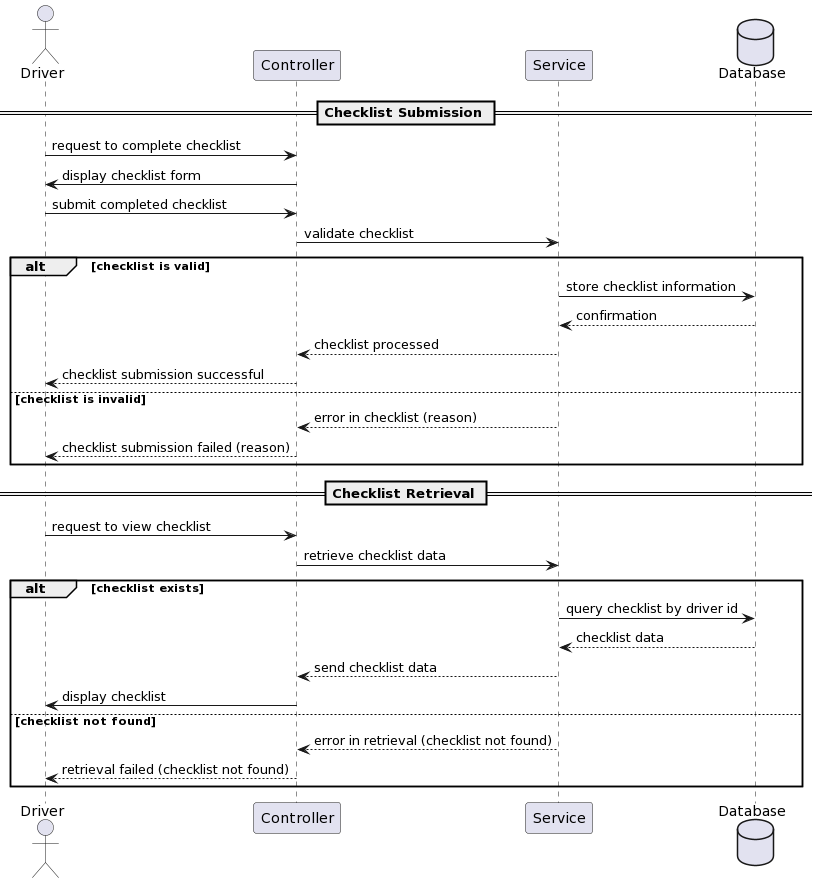

The diagram above was rendered by PlantUML. Its source (embedded in the PNG):
@startuml
actor Driver as User
participant Controller
participant Service
database Database

== Checklist Submission ==
User -> Controller : request to complete checklist
Controller -> User : display checklist form
User -> Controller : submit completed checklist
Controller -> Service : validate checklist
alt checklist is valid
    Service -> Database : store checklist information
    Database --> Service : confirmation
    Service --> Controller : checklist processed
    Controller --> User : checklist submission successful
else checklist is invalid
    Service --> Controller : error in checklist (reason)
    Controller --> User : checklist submission failed (reason)
end

== Checklist Retrieval ==
User -> Controller : request to view checklist
Controller -> Service : retrieve checklist data
alt checklist exists
    Service -> Database : query checklist by driver id
    Database --> Service : checklist data
    Service --> Controller : send checklist data
    Controller -> User : display checklist
else checklist not found
    Service --> Controller : error in retrieval (checklist not found)
    Controller --> User : retrieval failed (checklist not found)
end
@enduml